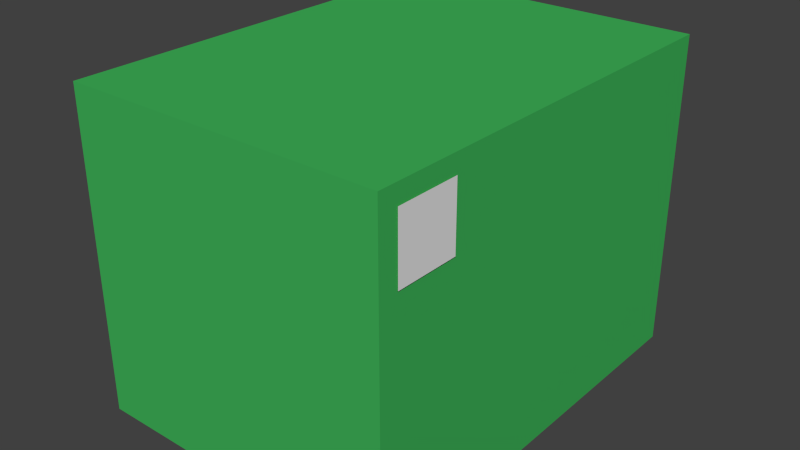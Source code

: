 # Source: StateGELB_Highlight_3_.blend  (saved by Blender 2.70.5; exported with 4.5.12 LTS)
import bpy
from mathutils import Matrix  # noqa: F401  (used for matrix-valued properties, if any)

bpy.ops.wm.read_factory_settings(use_empty=True)
scene = bpy.context.scene
scene.name = 'Scene'

# ---- collections
col_collection_1 = bpy.data.collections.new('Collection 1'); scene.collection.children.link(col_collection_1)

# ---- materials (node trees are filled in below, after node groups)
mat_material_001 = bpy.data.materials.new('Material.001')
mat_material_001.alpha_threshold = 0.0
mat_material_001.use_transparent_shadow = False
mat_material_001.roughness = 0.5
mat_material_001.line_color = (0.0, 0.0, 0.0, 1.0)
mat_material = bpy.data.materials.new('Material')
mat_material.alpha_threshold = 0.0
mat_material.use_transparent_shadow = False
mat_material.diffuse_color = (0.05, 0.45, 0.1, 1.0)
mat_material.roughness = 0.5
mat_material.line_color = (0.0, 0.0, 0.0, 1.0)

# ---- material node trees

# ---- world
world_world = bpy.data.worlds.new('World'); scene.world = world_world
world_world.color = (0.05088, 0.05088, 0.05088)
world_world.use_sun_shadow = False
world_world.sun_shadow_jitter_overblur = 0.0
world_world.cycles.sampling_method = 'MANUAL'
world_world.cycles.sample_map_resolution = 256

# ---- meshes
me_plane = bpy.data.meshes.new('Plane')
me_plane.from_pydata([(-1.0, -1.0, 0.0), (1.0, -1.0, 0.0), (-1.0, 1.0, 0.0), (1.0, 1.0, 0.0)], [], [(0, 1, 3, 2)])
_uv = me_plane.uv_layers.new(name='UVMap')
_uv.uv.foreach_set('vector', [0.0001001, 9.998e-05, 0.9999, 0.0001, 0.9999, 0.9999, 9.998e-05, 0.9999])
me_plane.materials.append(mat_material_001)
me_plane.use_remesh_preserve_volume = False
me_plane.use_remesh_preserve_attributes = False
me_plane.use_mirror_vertex_groups = False
me_plane.update()
me_cube = bpy.data.meshes.new('Cube')
me_cube.from_pydata([(1.0, 1.0, -1.0), (1.0, -1.0, -1.0), (-1.0, -1.0, -1.0), (-1.0, 1.0, -1.0), (1.0, 1.0, 1.0), (1.0, -1.0, 1.0), (-1.0, -1.0, 1.0), (-1.0, 1.0, 1.0)], [], [(0, 1, 2, 3), (4, 7, 6, 5), (0, 4, 5, 1), (1, 5, 6, 2), (2, 6, 7, 3), (4, 0, 3, 7)])
me_cube.materials.append(mat_material)
me_cube.use_remesh_preserve_volume = False
me_cube.use_remesh_preserve_attributes = False
me_cube.use_mirror_vertex_groups = False
me_cube.update()

# ---- objects
ob_plane = bpy.data.objects.new('Plane', me_plane)
ob_cube = bpy.data.objects.new('Cube', me_cube)

# ---- transforms, parenting, visibility, modifiers, constraints
ob_plane.location = (0.7564, -0.7636, 0.52)
ob_plane.rotation_euler = (1.571, 8.782e-07, -1.571)
ob_plane.scale = (0.15, 0.15, 0.15)
ob_plane.lineart.crease_threshold = 0.0
ob_cube.location = (0.0, 0.0, 0.0)
ob_cube.scale = (0.75, 1.0, 0.75)
ob_cube.lock_rotations_4d = False
ob_cube.empty_display_type = 'ARROWS'
ob_cube.lineart.crease_threshold = 0.0

# ---- collection membership
col_collection_1.objects.link(ob_plane)
col_collection_1.objects.link(ob_cube)

# ---- scene / render settings (as saved in the file)
scene.frame_start = 1; scene.frame_end = 250; scene.frame_set(1)
scene.render.engine = 'BLENDER_EEVEE_NEXT'
scene.render.resolution_percentage = 50
scene.render.dither_intensity = 0.0
scene.cycles.use_denoising = False
scene.cycles.samples = 10
scene.cycles.sampling_pattern = 'TABULATED_SOBOL'
scene.cycles.light_sampling_threshold = 0.0
scene.cycles.use_adaptive_sampling = False
scene.cycles.use_light_tree = False
scene.cycles.blur_glossy = 0.0
scene.cycles.volume_bounces = 1
scene.cycles.pixel_filter_type = 'GAUSSIAN'
scene.cycles.sample_clamp_indirect = 0.0
scene.view_settings.view_transform = 'Standard'
bpy.context.view_layer.update()

# ---- added for rendering (the .blend has no active camera and no usable light): camera, sun
cam_auto = bpy.data.cameras.new('AutoCamera')
cam_auto.lens = 50.0
cam_auto.sensor_width = 36.0
cam_auto.clip_end = 1000.0
ob_auto_camera = bpy.data.objects.new('AutoCamera', cam_auto)
scene.collection.objects.link(ob_auto_camera)
ob_auto_camera.location = (2.70369, -3.24061, 2.16041)
ob_auto_camera.rotation_euler = (1.09748, -7.21219e-08, 0.694738)
scene.camera = ob_auto_camera
light_auto_sun = bpy.data.lights.new('AutoSun', 'SUN')
light_auto_sun.energy = 3.0
light_auto_sun.angle = 0.0523599
ob_auto_sun = bpy.data.objects.new('AutoSun', light_auto_sun)
scene.collection.objects.link(ob_auto_sun)
ob_auto_sun.rotation_euler = (0.872665, 0.174533, 0.523599)
bpy.context.view_layer.update()
